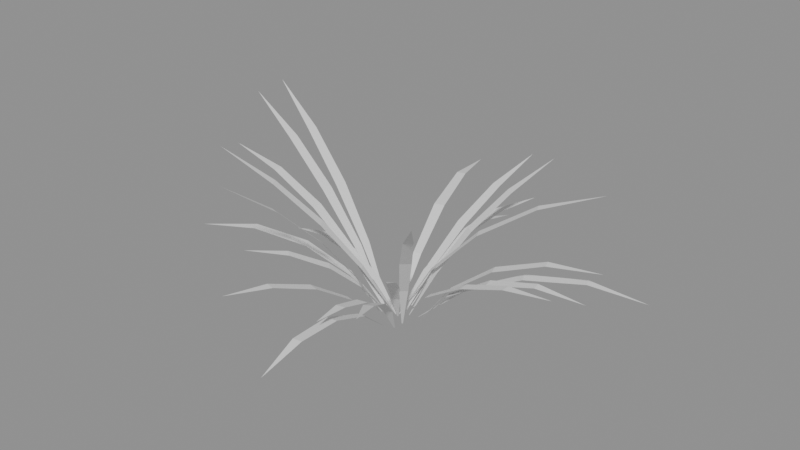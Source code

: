 # Source: grass_o.blend  (saved by Blender 5.3.31; exported with 4.5.12 LTS)
import bpy
from mathutils import Matrix  # noqa: F401  (used for matrix-valued properties, if any)

bpy.ops.wm.read_factory_settings(use_empty=True)
scene = bpy.context.scene
scene.name = 'Scene'

# ---- meshes
me_grass_o0 = bpy.data.meshes.new('grass_o0')
me_grass_o0.from_pydata([(0.009982, -0.02445, 0.0), (0.005856, -0.02523, 0.0), (0.03669, -0.1048, 0.09125), (0.01059, -0.1098, 0.09125), (0.06, -0.205, 0.1607), (0.02574, -0.2115, 0.1607), (0.07908, -0.3193, 0.2047), (0.05008, -0.3249, 0.2047), (0.0876, -0.4429, 0.2209), (0.0876, -0.4429, 0.2209), (0.008481, 0.02393, 0.0), (0.01258, 0.023, 0.0), (0.02, 0.1249, 0.1316), (0.04591, 0.119, 0.1316), (0.04302, 0.2448, 0.244), (0.07704, 0.237, 0.244), (0.07657, 0.3801, 0.3341), (0.1053, 0.3735, 0.3341), (0.1248, 0.5256, 0.3991), (0.1248, 0.5256, 0.3991), (0.02884, 0.02197, 0.0), (0.03222, 0.01948, 0.0), (0.06915, 0.09547, 0.1441), (0.09054, 0.0797, 0.1441), (0.1273, 0.1813, 0.2742), (0.1553, 0.1606, 0.2742), (0.2017, 0.2776, 0.3875), (0.2254, 0.2601, 0.3875), (0.295, 0.3793, 0.4815), (0.295, 0.3793, 0.4815), (-0.05842, 0.008147, 0.0), (-0.05789, 0.01231, 0.0), (-0.1823, 0.01266, 0.1664), (-0.179, 0.03901, 0.1664), (-0.3261, 0.02679, 0.315), (-0.3217, 0.06139, 0.315), (-0.4874, 0.05003, 0.4431), (-0.4836, 0.07931, 0.4431), (-0.6625, 0.08722, 0.5486), (-0.6625, 0.08722, 0.5486), (-0.004205, 0.006411, 0.0), (-0.00018, 0.007611, 0.0), (-0.05868, 0.15, 0.1361), (-0.03321, 0.1576, 0.1361), (-0.1158, 0.327, 0.222), (-0.08237, 0.337, 0.222), (-0.1712, 0.5222, 0.2503), (-0.1429, 0.5307, 0.2503), (-0.2149, 0.7204, 0.2186), (-0.2149, 0.7204, 0.2186), (0.009796, -0.006024, 0.0), (0.006369, -0.008453, 0.0), (0.0579, -0.05457, 0.1006), (0.03623, -0.06993, 0.1006), (0.1091, -0.1197, 0.189), (0.08069, -0.1399, 0.189), (0.1624, -0.1995, 0.2629), (0.1383, -0.2166, 0.2629), (0.212, -0.295, 0.3203), (0.212, -0.295, 0.3203), (-0.01544, -0.01773, 0.0), (-0.01861, -0.01497, 0.0), (-0.05819, -0.08391, 0.1058), (-0.07823, -0.06647, 0.1058), (-0.1223, -0.1639, 0.1881), (-0.1486, -0.141, 0.1881), (-0.2031, -0.2527, 0.2416), (-0.2253, -0.2333, 0.2416), (-0.2993, -0.3409, 0.2627), (-0.2993, -0.3409, 0.2627), (-0.05556, 0.00198, 0.0), (-0.05538, 0.006176, 0.0), (-0.186, -0.003576, 0.1457), (-0.1849, 0.02297, 0.1457), (-0.345, -0.000868, 0.2592), (-0.3435, 0.03398, 0.2592), (-0.5247, 0.009584, 0.3351), (-0.5234, 0.03907, 0.3351), (-0.7161, 0.03263, 0.3697), (-0.7161, 0.03263, 0.3697)], [], [(0, 1, 3, 2), (2, 3, 5, 4), (4, 5, 7, 6), (6, 7, 9, 8), (10, 11, 13, 12), (12, 13, 15, 14), (14, 15, 17, 16), (16, 17, 19, 18), (20, 21, 23, 22), (22, 23, 25, 24), (24, 25, 27, 26), (26, 27, 29, 28), (30, 31, 33, 32), (32, 33, 35, 34), (34, 35, 37, 36), (36, 37, 39, 38), (40, 41, 43, 42), (42, 43, 45, 44), (44, 45, 47, 46), (46, 47, 49, 48), (50, 51, 53, 52), (52, 53, 55, 54), (54, 55, 57, 56), (56, 57, 59, 58), (60, 61, 63, 62), (62, 63, 65, 64), (64, 65, 67, 66), (66, 67, 69, 68), (70, 71, 73, 72), (72, 73, 75, 74), (74, 75, 77, 76), (76, 77, 79, 78)])
me_grass_o0.update()
me_grass_o1 = bpy.data.meshes.new('grass_o1')
me_grass_o1.from_pydata([(-0.0446, -0.01919, 0.0), (-0.04681, -0.01562, 0.0), (-0.1216, -0.0801, 0.1301), (-0.1356, -0.05752, 0.1301), (-0.2325, -0.1538, 0.2233), (-0.2509, -0.1242, 0.2233), (-0.3661, -0.2336, 0.2705), (-0.3817, -0.2085, 0.2705), (-0.512, -0.3067, 0.2669), (-0.512, -0.3067, 0.2669), (0.0002911, 0.006588, 0.0), (0.004349, 0.005504, 0.0), (0.01587, 0.1082, 0.1182), (0.04154, 0.1014, 0.1182), (0.04571, 0.2361, 0.2031), (0.07942, 0.227, 0.2031), (0.08695, 0.38, 0.2479), (0.1155, 0.3724, 0.2479), (0.1415, 0.5271, 0.2491), (0.1415, 0.5271, 0.2491), (-0.05891, 0.01909, 0.0), (-0.05797, 0.02319, 0.0), (-0.1689, 0.03284, 0.1742), (-0.1629, 0.05874, 0.1742), (-0.2995, 0.05855, 0.3317), (-0.2917, 0.09255, 0.3317), (-0.4485, 0.09548, 0.4694), (-0.4419, 0.1242, 0.4694), (-0.6118, 0.1481, 0.5848), (-0.6118, 0.1481, 0.5848), (-0.003246, -0.002015, 0.0), (-0.003065, 0.002181, 0.0), (-0.08576, -0.009644, 0.09331), (-0.08461, 0.0169, 0.09331), (-0.1948, -0.009094, 0.1532), (-0.1933, 0.02576, 0.1532), (-0.3173, -0.001111, 0.1724), (-0.316, 0.02838, 0.1724), (-0.4386, 0.0189, 0.1488), (-0.4386, 0.0189, 0.1488), (-0.003288, -0.004041, 0.0), (-0.005562, -0.0005096, 0.0), (-0.08242, -0.0683, 0.1585), (-0.0968, -0.04596, 0.1585), (-0.182, -0.1374, 0.3024), (-0.2009, -0.1081, 0.3024), (-0.3003, -0.2103, 0.4292), (-0.3163, -0.1855, 0.4292), (-0.438, -0.2815, 0.5368), (-0.438, -0.2815, 0.5368), (0.07528, 0.01409, 0.0), (0.07614, 0.009982, 0.0), (0.1655, 0.04434, 0.117), (0.1709, 0.01834, 0.117), (0.2905, 0.07468, 0.1951), (0.2976, 0.04053, 0.1951), (0.4354, 0.1022, 0.2249), (0.4414, 0.07327, 0.2249), (0.5841, 0.1181, 0.2031), (0.5841, 0.1181, 0.2031), (0.0005059, 0.002566, 0.0), (0.002211, -0.001272, 0.0), (0.08912, 0.05419, 0.1724), (0.09991, 0.02991, 0.1724), (0.2154, 0.1148, 0.3157), (0.2295, 0.08296, 0.3157), (0.3718, 0.1814, 0.4217), (0.3838, 0.1545, 0.4217), (0.5517, 0.2452, 0.4842), (0.5517, 0.2452, 0.4842), (-0.002549, 0.06913, 0.0), (0.00165, 0.06916, 0.0), (-0.01446, 0.1794, 0.09384), (0.01211, 0.1796, 0.09384), (-0.0195, 0.3142, 0.1468), (0.01538, 0.3144, 0.1468), (-0.01777, 0.4589, 0.1531), (0.01175, 0.4591, 0.1531), (-0.00392, 0.5979, 0.1121), (-0.00392, 0.5979, 0.1121)], [], [(0, 1, 3, 2), (2, 3, 5, 4), (4, 5, 7, 6), (6, 7, 9, 8), (10, 11, 13, 12), (12, 13, 15, 14), (14, 15, 17, 16), (16, 17, 19, 18), (20, 21, 23, 22), (22, 23, 25, 24), (24, 25, 27, 26), (26, 27, 29, 28), (30, 31, 33, 32), (32, 33, 35, 34), (34, 35, 37, 36), (36, 37, 39, 38), (40, 41, 43, 42), (42, 43, 45, 44), (44, 45, 47, 46), (46, 47, 49, 48), (50, 51, 53, 52), (52, 53, 55, 54), (54, 55, 57, 56), (56, 57, 59, 58), (60, 61, 63, 62), (62, 63, 65, 64), (64, 65, 67, 66), (66, 67, 69, 68), (70, 71, 73, 72), (72, 73, 75, 74), (74, 75, 77, 76), (76, 77, 79, 78)])
me_grass_o1.update()
me_grass_o2 = bpy.data.meshes.new('grass_o2')
me_grass_o2.from_pydata([(0.07471, 0.01557, 0.0), (0.07601, 0.01157, 0.0), (0.163, 0.05598, 0.1317), (0.1712, 0.03071, 0.1317), (0.2875, 0.1008, 0.2273), (0.2983, 0.0676, 0.2273), (0.4361, 0.1462, 0.2776), (0.4452, 0.1181, 0.2776), (0.5959, 0.1826, 0.2775), (0.5959, 0.1826, 0.2775), (0.05874, 0.0329, 0.0), (0.06044, 0.02906, 0.0), (0.1853, 0.101, 0.1199), (0.196, 0.07667, 0.1199), (0.3422, 0.1748, 0.1894), (0.3563, 0.1429, 0.1894), (0.5139, 0.2476, 0.2015), (0.5258, 0.2206, 0.2015), (0.6853, 0.3072, 0.155), (0.6853, 0.3072, 0.155), (0.04484, -0.06391, 0.0), (0.04121, -0.06602, 0.0), (0.1092, -0.1526, 0.1246), (0.08627, -0.166, 0.1246), (0.1776, -0.2621, 0.2284), (0.1474, -0.2796, 0.2284), (0.2481, -0.3889, 0.3083), (0.2225, -0.4038, 0.3083), (0.3139, -0.5319, 0.3618), (0.3139, -0.5319, 0.3618), (0.04711, -0.0295, 0.0), (0.04401, -0.03233, 0.0), (0.1108, -0.08248, 0.1621), (0.09117, -0.1004, 0.1621), (0.1846, -0.157, 0.3105), (0.1589, -0.1806, 0.3105), (0.2673, -0.2513, 0.442), (0.2455, -0.2712, 0.442), (0.3531, -0.3669, 0.5538), (0.3531, -0.3669, 0.5538), (0.006992, 0.002463, 0.0), (0.007096, -0.001736, 0.0), (0.1139, 0.01628, 0.107), (0.1146, -0.01028, 0.107), (0.2428, 0.02361, 0.1865), (0.2437, -0.01126, 0.1865), (0.3866, 0.02446, 0.2342), (0.3874, -0.005042, 0.2342), (0.5379, 0.01342, 0.2476), (0.5379, 0.01342, 0.2476), (-0.009348, -0.04734, 0.0), (-0.01337, -0.04612, 0.0), (-0.02579, -0.1401, 0.1727), (-0.05122, -0.1323, 0.1727), (-0.05607, -0.2541, 0.3298), (-0.08945, -0.244, 0.3298), (-0.09925, -0.3872, 0.4677), (-0.1275, -0.3786, 0.4677), (-0.1594, -0.5348, 0.5834), (-0.1594, -0.5348, 0.5834), (-0.02494, -0.05667, 0.0), (-0.02903, -0.05569, 0.0), (-0.03835, -0.1601, 0.1096), (-0.06418, -0.1539, 0.1096), (-0.06378, -0.2835, 0.1929), (-0.09769, -0.2753, 0.1929), (-0.0995, -0.4204, 0.2456), (-0.1282, -0.4135, 0.2456), (-0.1489, -0.5625, 0.2648), (-0.1489, -0.5625, 0.2648), (0.01464, -0.0763, 0.0), (0.01048, -0.07688, 0.0), (0.04259, -0.1959, 0.1036), (0.01628, -0.1996, 0.1036), (0.067, -0.341, 0.1673), (0.03245, -0.3458, 0.1673), (0.08631, -0.4991, 0.1858), (0.05707, -0.5032, 0.1858), (0.09345, -0.6574, 0.1574), (0.09345, -0.6574, 0.1574)], [], [(0, 1, 3, 2), (2, 3, 5, 4), (4, 5, 7, 6), (6, 7, 9, 8), (10, 11, 13, 12), (12, 13, 15, 14), (14, 15, 17, 16), (16, 17, 19, 18), (20, 21, 23, 22), (22, 23, 25, 24), (24, 25, 27, 26), (26, 27, 29, 28), (30, 31, 33, 32), (32, 33, 35, 34), (34, 35, 37, 36), (36, 37, 39, 38), (40, 41, 43, 42), (42, 43, 45, 44), (44, 45, 47, 46), (46, 47, 49, 48), (50, 51, 53, 52), (52, 53, 55, 54), (54, 55, 57, 56), (56, 57, 59, 58), (60, 61, 63, 62), (62, 63, 65, 64), (64, 65, 67, 66), (66, 67, 69, 68), (70, 71, 73, 72), (72, 73, 75, 74), (74, 75, 77, 76), (76, 77, 79, 78)])
me_grass_o2.update()

# ---- objects
ob_grass_o0 = bpy.data.objects.new('grass_o0', me_grass_o0)
ob_grass_o1 = bpy.data.objects.new('grass_o1', me_grass_o1)
ob_grass_o2 = bpy.data.objects.new('grass_o2', me_grass_o2)

# ---- transforms, parenting, visibility, modifiers, constraints
ob_grass_o0.location = (0.0, 0.0, 0.0)
ob_grass_o1.location = (0.0, 0.0, 0.0)
ob_grass_o2.location = (0.0, 0.0, 0.0)

# ---- collection membership
scene.collection.objects.link(ob_grass_o0)
scene.collection.objects.link(ob_grass_o1)
scene.collection.objects.link(ob_grass_o2)

# ---- scene / render settings (as saved in the file)
scene.frame_start = 1; scene.frame_end = 250; scene.frame_set(1)
scene.render.engine = 'BLENDER_EEVEE_NEXT'
scene.render.bake_bias = 0.0
scene.render.bake_samples = 0
scene.render.compositor_device = 'GPU'
scene.eevee.use_volume_custom_range = False
scene.eevee.fast_gi_thickness_near = 0.1
scene.eevee.fast_gi_thickness_far = 0.0
scene.eevee.ray_tracing_options.screen_trace_thickness = 0.1
bpy.context.view_layer.update()

# ---- added for rendering (the .blend has no active camera and no usable light): camera, sun + grey world if the file has none
cam_auto = bpy.data.cameras.new('AutoCamera')
cam_auto.lens = 50.0
cam_auto.sensor_width = 36.0
cam_auto.clip_end = 1000.0
ob_auto_camera = bpy.data.objects.new('AutoCamera', cam_auto)
scene.collection.objects.link(ob_auto_camera)
ob_auto_camera.location = (1.88177, -2.2451, 1.81011)
ob_auto_camera.rotation_euler = (1.09748, -7.21219e-08, 0.694738)
scene.camera = ob_auto_camera
light_auto_sun = bpy.data.lights.new('AutoSun', 'SUN')
light_auto_sun.energy = 3.0
light_auto_sun.angle = 0.0523599
ob_auto_sun = bpy.data.objects.new('AutoSun', light_auto_sun)
scene.collection.objects.link(ob_auto_sun)
ob_auto_sun.rotation_euler = (0.872665, 0.174533, 0.523599)
if scene.world is None:
    world_auto = bpy.data.worlds.new('AutoWorld')
    world_auto.color = (0.3, 0.3, 0.3)
    scene.world = world_auto
bpy.context.view_layer.update()
